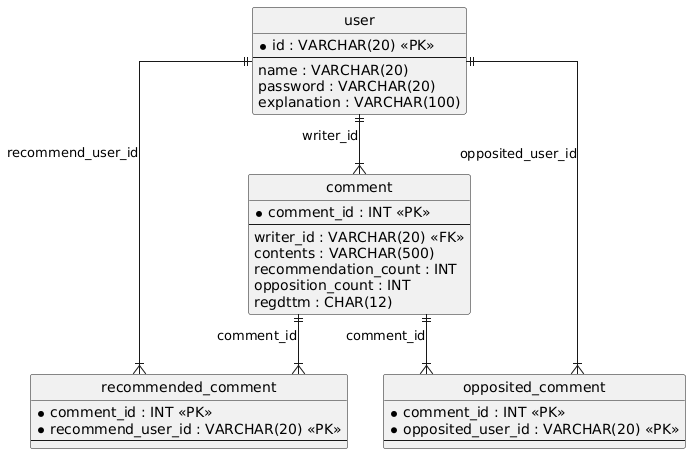

The diagram above was rendered by PlantUML. Its source (embedded in the PNG):
@startuml
hide circle
skinparam linetype ortho

entity "user" as user {
  * id : VARCHAR(20) <<PK>>
  --
  name : VARCHAR(20)
  password : VARCHAR(20)
  explanation : VARCHAR(100)
}

entity "comment" as comment {
  * comment_id : INT <<PK>>
  --
  writer_id : VARCHAR(20) <<FK>>
  contents : VARCHAR(500)
  recommendation_count : INT
  opposition_count : INT
  regdttm : CHAR(12)
}

entity "recommended_comment" as recommended_comment {
  * comment_id : INT <<PK>>
  * recommend_user_id : VARCHAR(20) <<PK>>
  --
}

entity "opposited_comment" as opposited_comment {
  * comment_id : INT <<PK>>
  * opposited_user_id : VARCHAR(20) <<PK>>
  --
}

user ||--|{ comment : "writer_id"
comment ||--|{ recommended_comment : "comment_id"
user ||--|{ recommended_comment : "recommend_user_id"
comment ||--|{ opposited_comment : "comment_id"
user ||--|{ opposited_comment : "opposited_user_id"
@enduml